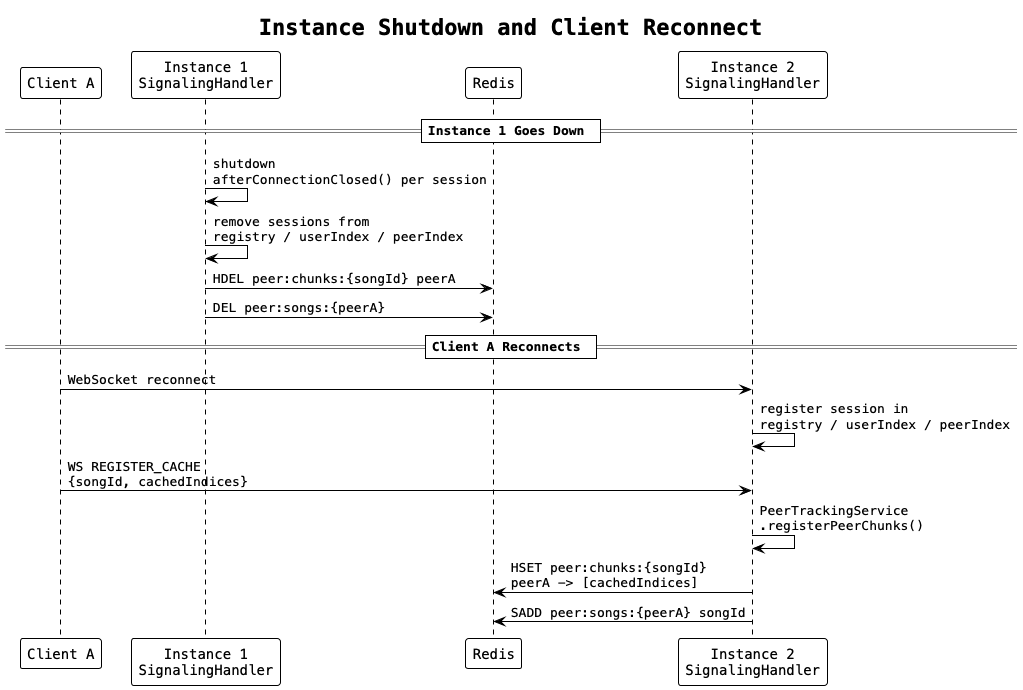

The diagram above was rendered by PlantUML. Its source (embedded in the PNG):
@startuml flow_instance_shutdown
!theme plain
skinparam defaultFontName monospaced

title Instance Shutdown and Client Reconnect

participant "Client A" as clientA
participant "Instance 1\nSignalingHandler" as inst1
participant "Redis" as redis
participant "Instance 2\nSignalingHandler" as inst2

== Instance 1 Goes Down ==

inst1 -> inst1: shutdown\nafterConnectionClosed() per session
inst1 -> inst1: remove sessions from\nregistry / userIndex / peerIndex
inst1 -> redis: HDEL peer:chunks:{songId} peerA
inst1 -> redis: DEL peer:songs:{peerA}

== Client A Reconnects ==

clientA -> inst2: WebSocket reconnect
inst2 -> inst2: register session in\nregistry / userIndex / peerIndex

clientA -> inst2: WS REGISTER_CACHE\n{songId, cachedIndices}
inst2 -> inst2: PeerTrackingService\n.registerPeerChunks()
inst2 -> redis: HSET peer:chunks:{songId}\npeerA -> [cachedIndices]
inst2 -> redis: SADD peer:songs:{peerA} songId

@enduml